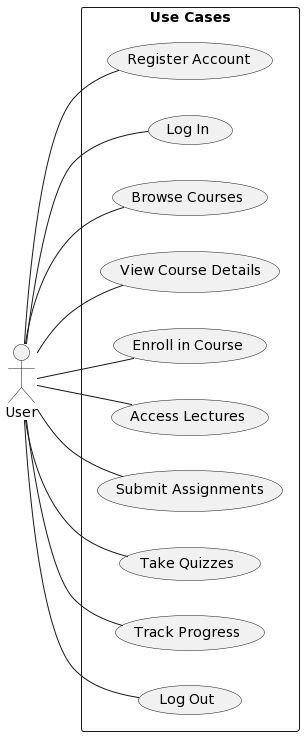

The diagram above was rendered by PlantUML. Its source (embedded in the PNG):
@startuml
left to right direction
skinparam packageStyle rectangle
actor User as "User"

rectangle "Use Cases" {
  usecase "Register Account" as Register
  usecase "Log In" as LogIn
  usecase "Browse Courses" as BrowseCourses
  usecase "View Course Details" as ViewCourseDetails
  usecase "Enroll in Course" as EnrollInCourse
  usecase "Access Lectures" as AccessLectures
  usecase "Submit Assignments" as SubmitAssignments
  usecase "Take Quizzes" as TakeQuizzes
  usecase "Track Progress" as TrackProgress
  usecase "Log Out" as LogOut
}

User -- Register
User -- LogIn
User -- BrowseCourses
User -- ViewCourseDetails
User -- EnrollInCourse
User -- AccessLectures
User -- SubmitAssignments
User -- TakeQuizzes
User -- TrackProgress
User -- LogOut
@enduml